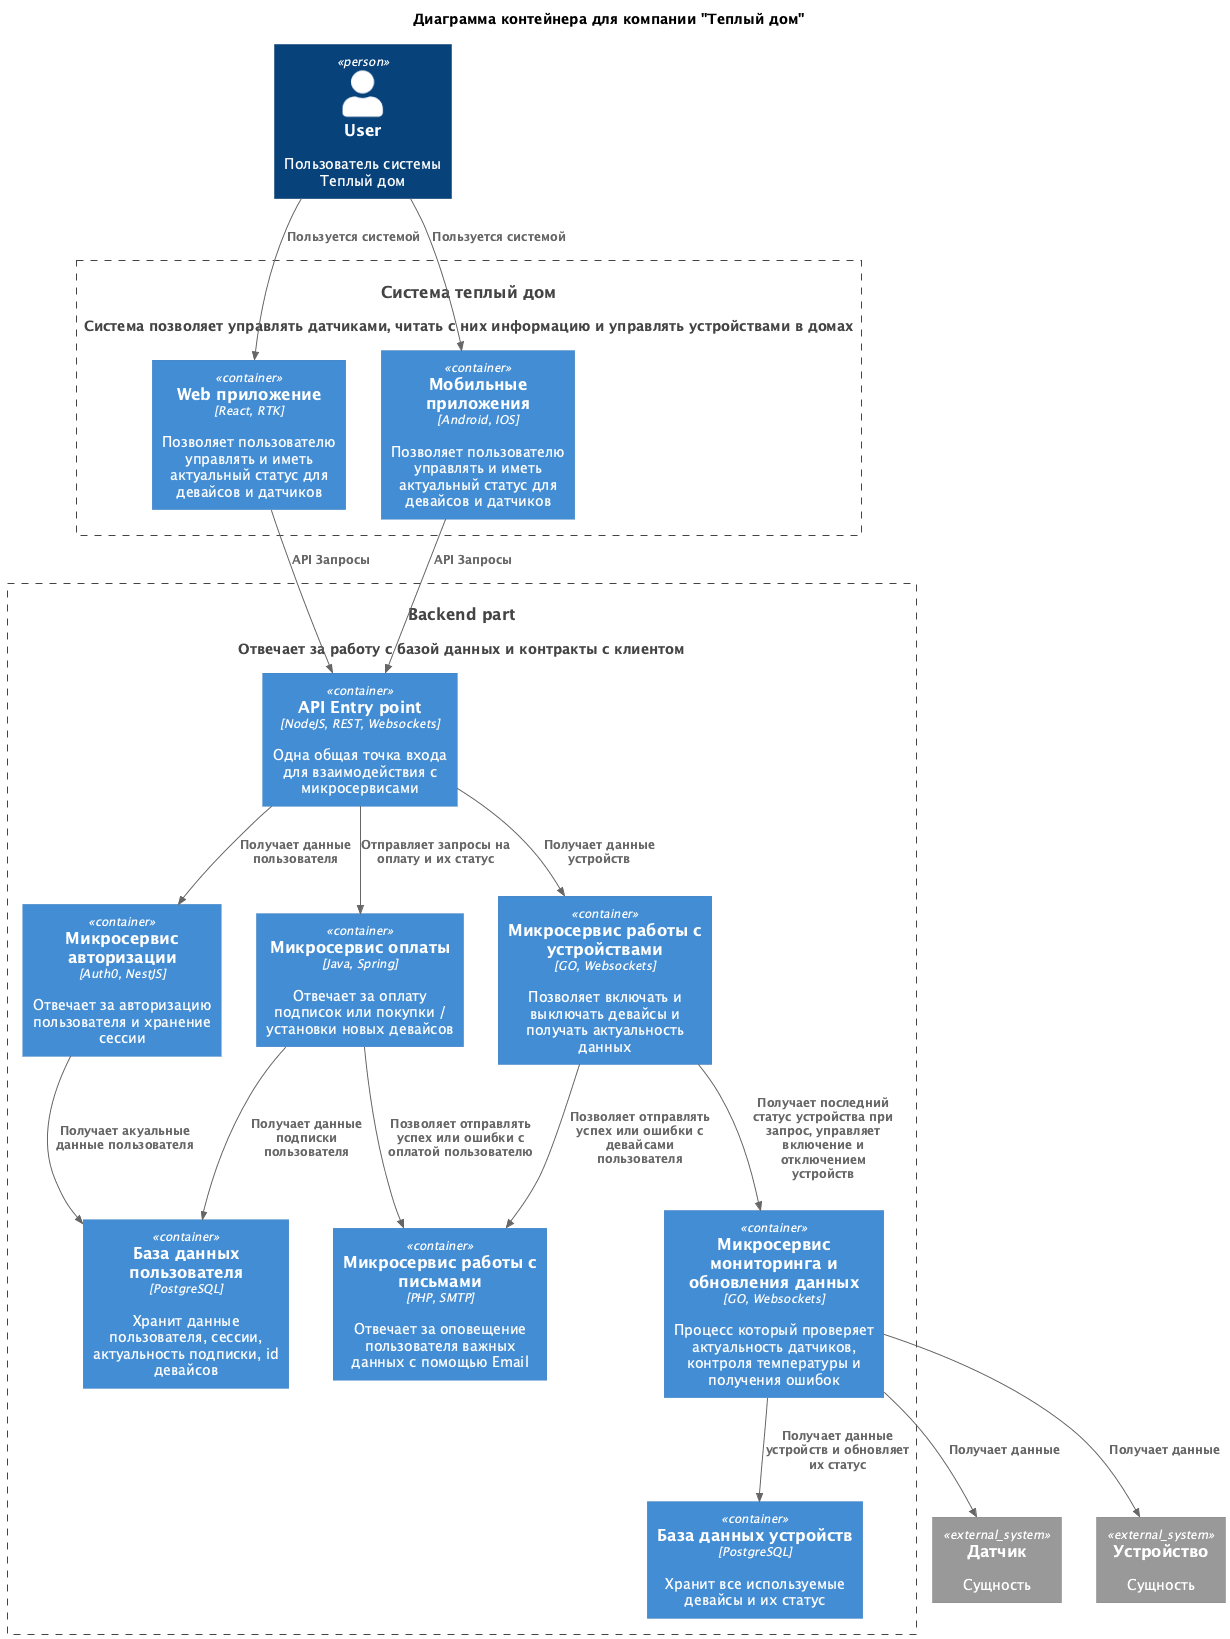

The diagram above was rendered by PlantUML. Its source (embedded in the PNG):
@startuml
title Диаграмма контейнера для компании "Теплый дом"

top to bottom direction

!include https://raw.githubusercontent.com/plantuml-stdlib/C4-PlantUML/master/C4_Component.puml

Person(user, "User", "Пользователь системы Теплый дом")
System(warmhouse_client, "Система теплый дом", "Система позволяет управлять датчиками, читать с них информацию и управлять устройствами в домах")

Container_Boundary(warmhouse_client, "Приложения Теплого дома") {
  Container(webapp, "Web приложение", "React, RTK", "Позволяет пользователю управлять и иметь актуальный статус для девайсов и датчиков")
  Container(mobile, "Мобильные приложения", "Android, IOS", "Позволяет пользователю управлять и иметь актуальный статус для девайсов и датчиков")
}

System(warmhouse_backend, "Backend part", "Отвечает за работу с базой данных и контракты с клиентом")
Container_Boundary(warmhouse_backend, "Приложения Теплого дома") {
  Container(entry_point, "API Entry point", "NodeJS, REST, Websockets", "Одна общая точка входа для взаимодействия с микросервисами")
  Container(auth_microservice, "Микросервис авторизации", "Auth0, NestJS", "Отвечает за авторизацию пользователя и хранение сессии")
  Container(emails_microservice, "Микросервис работы с письмами", "PHP, SMTP", "Отвечает за оповещение пользователя важных данных с помощью Email")
  Container(billing_microservice, "Микросервис оплаты", "Java, Spring", "Отвечает за оплату подписок или покупки / установки новых девайсов")
  Container(user_database, "База данных пользователя", "PostgreSQL", "Хранит данные пользователя, сессии, актуальность подписки, id девайсов")
  Container(devices_database, "База данных устройств", "PostgreSQL", "Хранит все используемые девайсы и их статус")
  Container(devices_microservice, "Микросервис работы с устройствами", "GO, Websockets", "Позволяет включать и выключать девайсы и получать актуальность данных")
  Container(worker_microservice, "Микросервис мониторинга и обновления данных", "GO, Websockets", "Процесс который проверяет актуальность датчиков, контроля температуры и получения ошибок")
}

System_Ext(sensor, "Датчик", "Сущность")
System_Ext(device, "Устройство", "Сущность")

Rel(user, webapp, "Пользуется системой")
Rel(user, mobile, "Пользуется системой")

Rel(mobile, entry_point, "API Запросы")
Rel(webapp, entry_point, "API Запросы")

Rel(entry_point, auth_microservice, "Получает данные пользователя")
Rel(entry_point, billing_microservice, "Отправляет запросы на оплату и их статус")
Rel(entry_point, devices_microservice, "Получает данные устройств")

Rel(worker_microservice, devices_database, "Получает данные устройств и обновляет их статус")
Rel(auth_microservice, user_database, "Получает акуальные данные пользователя")
Rel(billing_microservice, user_database, "Получает данные подписки пользователя")
Rel(billing_microservice, emails_microservice, "Позволяет отправлять успех или ошибки с оплатой пользователю")
Rel(devices_microservice, emails_microservice, "Позволяет отправлять успех или ошибки с девайсами пользователя")

Rel(devices_microservice, worker_microservice, 'Получает последний статус устройства при запрос, управляет включение и отключением устройств')
Rel(worker_microservice, sensor, "Получает данные")
Rel(worker_microservice, device, 'Получает данные')

@enduml